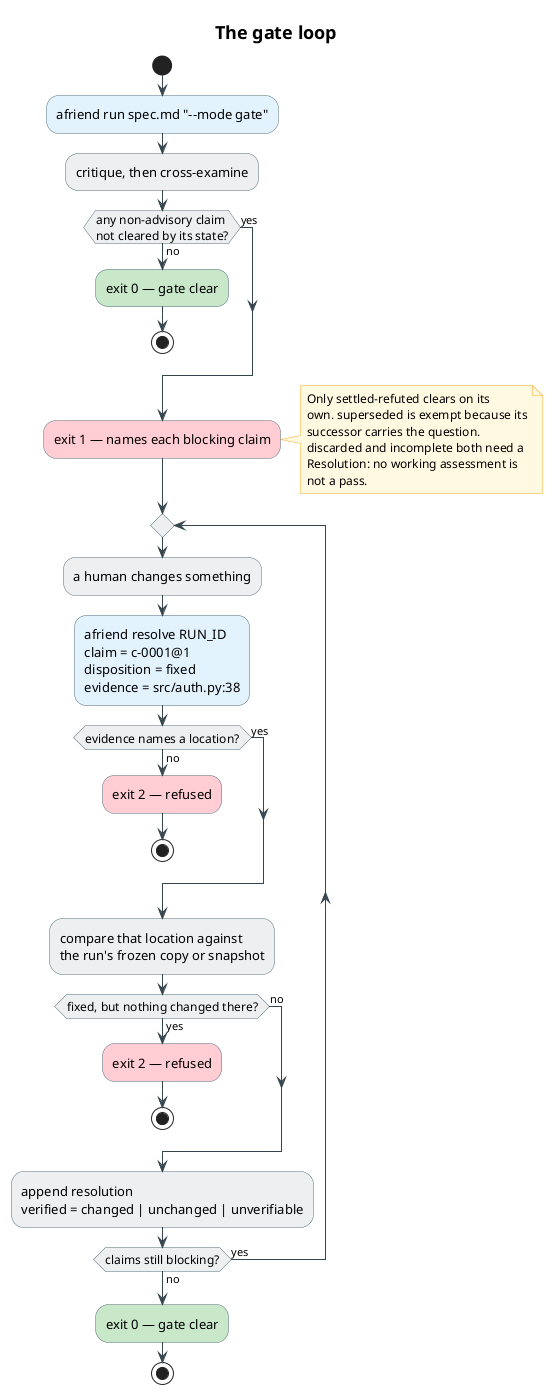

The diagram above was rendered by PlantUML. Its source (embedded in the PNG):
@startuml gate-workflow
' The gate loop: run, resolve, re-check. Traced against
' src/afriend/commands/run.py (cmd_run's gate branch),
' commands/resolve.py, and resolutions.py.

skinparam backgroundColor #FFFFFF
skinparam defaultFontName "Helvetica"
skinparam defaultFontSize 13
skinparam shadowing false
skinparam ArrowColor #37474F
skinparam ArrowFontSize 11
skinparam TitleFontSize 18

skinparam activity {
  BorderColor #546E7A
  BackgroundColor #ECEFF1
  DiamondBorderColor #546E7A
  DiamondBackgroundColor #ECEFF1
  FontSize 13
  DiamondFontSize 12
}
skinparam note {
  BackgroundColor #FFF8E1
  BorderColor #F9A825
  FontSize 12
}

title The gate loop

start

#E3F2FD:afriend run spec.md "--mode gate";
:critique, then cross-examine;

if (any non-advisory claim\nnot cleared by its state?) then (no)
  #C8E6C9:exit 0 — gate clear;
  stop
else (yes)
endif

#FFCDD2:exit 1 — names each blocking claim;

note right
  Only settled-refuted clears on its
  own. superseded is exempt because its
  successor carries the question.
  discarded and incomplete both need a
  Resolution: no working assessment is
  not a pass.
end note

repeat
  :a human changes something;
  #E3F2FD:afriend resolve RUN_ID\nclaim = c-0001@1\ndisposition = fixed\nevidence = src/auth.py:38;

  if (evidence names a location?) then (no)
    #FFCDD2:exit 2 — refused;
    stop
  else (yes)
  endif

  :compare that location against\nthe run's frozen copy or snapshot;

  if (fixed, but nothing changed there?) then (yes)
    #FFCDD2:exit 2 — refused;
    stop
  else (no)
  endif

  :append resolution\nverified = changed | unchanged | unverifiable;
repeat while (claims still blocking?) is (yes) not (no)

#C8E6C9:exit 0 — gate clear;
stop

@enduml